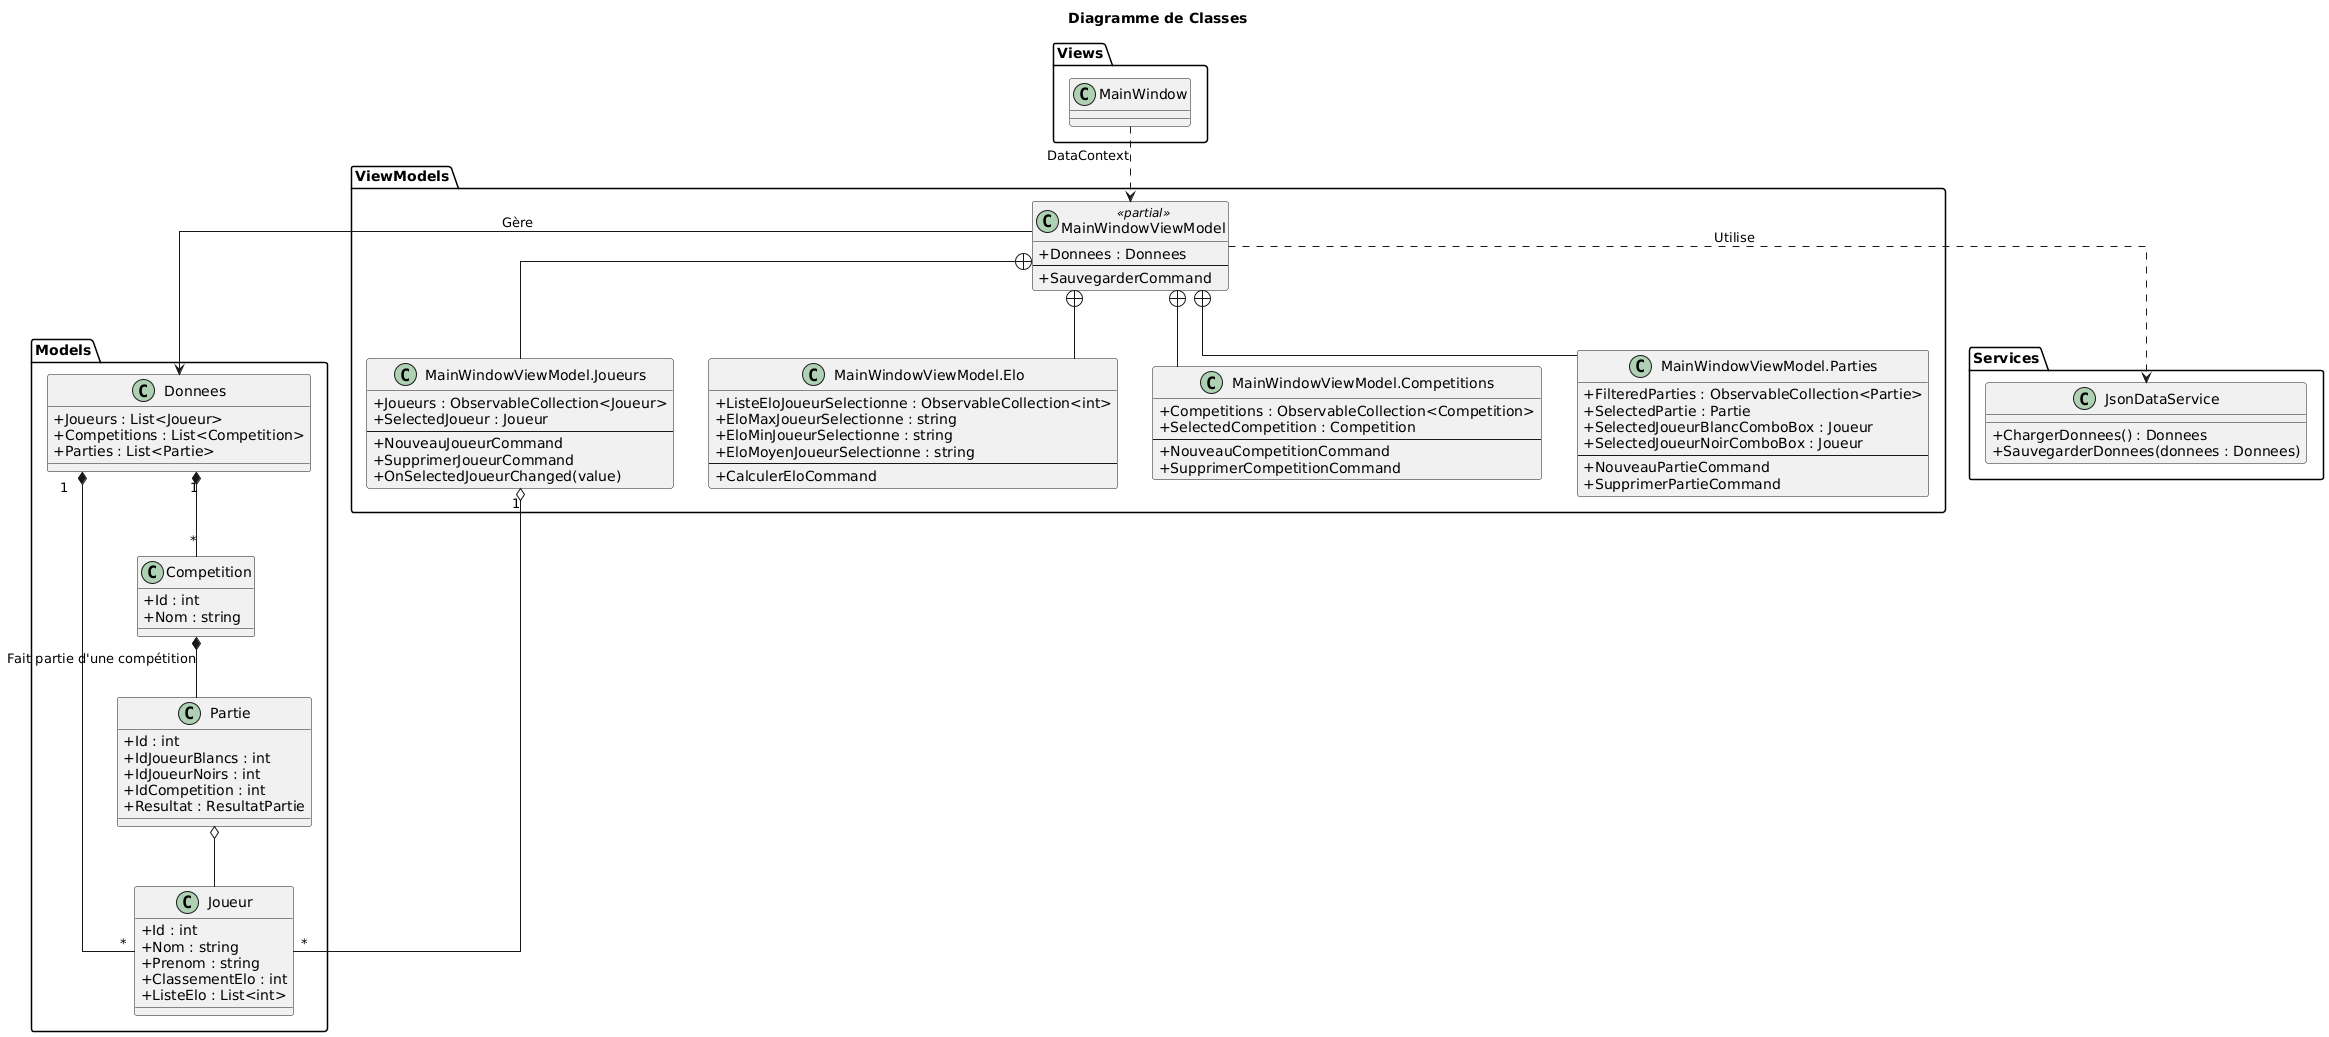

The diagram above was rendered by PlantUML. Its source (embedded in the PNG):
@startuml
title Diagramme de Classes 
      
      skinparam classAttributeIconSize 0
      skinparam linetype ortho
      
      package "Views" {
          class MainWindow
      }
     
     ' --- ViewModel décomposé en parties logiques ---
    package "ViewModels" {
         class MainWindowViewModel << partial >> {
             ' Propriétés et commandes générales
             + Donnees : Donnees
             --
             + SauvegarderCommand
         }
    
         ' Chaque classe représente un fichier .cs partiel
         class "MainWindowViewModel.Joueurs" as JoueursVM {
             + Joueurs : ObservableCollection<Joueur>
             + SelectedJoueur : Joueur
             --
             + NouveauJoueurCommand
             + SupprimerJoueurCommand
             + OnSelectedJoueurChanged(value)
         }
    
         class "MainWindowViewModel.Elo" as EloVM {
             + ListeEloJoueurSelectionne : ObservableCollection<int>
             + EloMaxJoueurSelectionne : string
             + EloMinJoueurSelectionne : string
             + EloMoyenJoueurSelectionne : string
             --
             + CalculerEloCommand
         }
    
         class "MainWindowViewModel.Competitions" as CompetitionsVM {
            + Competitions : ObservableCollection<Competition>
            + SelectedCompetition : Competition
            --
            + NouveauCompetitionCommand
            + SupprimerCompetitionCommand
         }
    
         class "MainWindowViewModel.Parties" as PartiesVM {
             + FilteredParties : ObservableCollection<Partie>
             + SelectedPartie : Partie
             + SelectedJoueurBlancComboBox : Joueur
             + SelectedJoueurNoirComboBox : Joueur
             --
             + NouveauPartieCommand
             + SupprimerPartieCommand
         }
    
         ' Relation de composition pour montrer que les parties appartiennent au ViewModel principal
         MainWindowViewModel +-- JoueursVM
         MainWindowViewModel +-- EloVM
         MainWindowViewModel +-- CompetitionsVM
         MainWindowViewModel +-- PartiesVM
     }
    
     package "Models" {
         class Donnees {
             + Joueurs : List<Joueur>
             + Competitions : List<Competition>
             + Parties : List<Partie>
         }
    
         class Joueur {
             + Id : int
             + Nom : string
             + Prenom : string
             + ClassementElo : int
             + ListeElo : List<int>
         }
    
         class Partie {
             + Id : int
             + IdJoueurBlancs : int
             + IdJoueurNoirs : int
             + IdCompetition : int
             + Resultat : ResultatPartie
         }
    
         class Competition {
             + Id : int
             + Nom : string
         }
     }
    
     package "Services" {
         class JsonDataService {
             + ChargerDonnees() : Donnees
             + SauvegarderDonnees(donnees : Donnees)
         }
     }
    
    ' --- Relations ---
   
    ' La Vue utilise le ViewModel principal comme contexte
    MainWindow ..> MainWindowViewModel : DataContext
   
    ' Le ViewModel utilise le service pour la sauvegarde/chargement
    MainWindowViewModel ..> JsonDataService : Utilise 
   
    ' Le ViewModel gère l'ensemble des données via l'objet Donnees
    MainWindowViewModel --> Donnees : Gère
   
    ' Relations spécifiques (liées à la logique contenue dans les parties)
    JoueursVM "1" o-- "*" Joueur
   
   
    Donnees "1" *-- "*" Joueur
    
    Donnees "1" *-- "*" Competition
   
    Partie o-- Joueur 
    Competition *-- Partie : Fait partie d'une compétition
@enduml